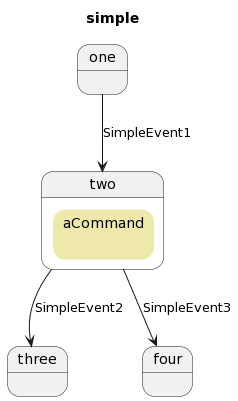

The diagram above was rendered by PlantUML. Its source (embedded in the PNG):
@startuml
skinparam state  {
   BackgroundColor<<Command>> PaleGoldenRod
   BorderColor<<Command>> PaleGoldenRod
}

state two {
    state "aCommand" as two_aCommand <<Command>>
}
state three {

}
state four {

}

title simple
  one --> two : SimpleEvent1
  two --> three : SimpleEvent2
  two --> four : SimpleEvent3
@enduml